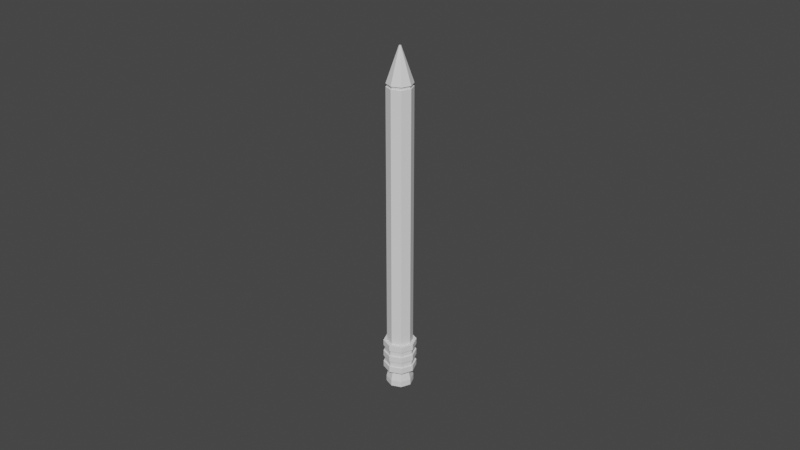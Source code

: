 # Source: pencil.blend  (saved by Blender 2.93.21; exported with 4.5.12 LTS)
import bpy
from mathutils import Matrix  # noqa: F401  (used for matrix-valued properties, if any)

bpy.ops.wm.read_factory_settings(use_empty=True)
scene = bpy.context.scene
scene.name = 'Scene'

# ---- collections
col_collection = bpy.data.collections.new('Collection'); scene.collection.children.link(col_collection)

# ---- world
world_world = bpy.data.worlds.new('World'); scene.world = world_world
world_world.use_nodes = True; world_world.node_tree.nodes.clear()
_N = world_world.node_tree.nodes; _L = world_world.node_tree.links
n0 = _N.new('ShaderNodeOutputWorld'); n0.name = 'World Output'; n0.location = (300, 300)
n1 = _N.new('ShaderNodeBackground'); n1.name = 'Background'; n1.location = (10, 300)
n1.inputs[0].default_value = (0.05088, 0.05088, 0.05088, 1.0)
_L.new(n1.outputs[0], n0.inputs[0])
n0.is_active_output = True
world_world.color = (0.05088, 0.05088, 0.05088)
world_world.use_sun_shadow = False
world_world.sun_shadow_jitter_overblur = 0.0

# ---- meshes
me_cylinder = bpy.data.meshes.new('Cylinder')
me_cylinder.from_pydata([(-1.066e-11, 0.003268, -0.05), (-4.526e-11, 0.0003104, 0.05359), (0.002311, 0.002311, -0.05), (0.0002195, 0.0002195, 0.05359), (0.003268, -1.535e-10, -0.05), (0.0003104, -6.389e-11, 0.05359), (0.002311, -0.002311, -0.05), (0.0002195, -0.0002195, 0.05359), (-2.963e-10, -0.003268, -0.05), (-7.24e-11, -0.0003104, 0.05359), (-0.002311, -0.002311, -0.05), (-0.0002195, -0.0002195, 0.05359), (-0.003268, 2.831e-11, -0.05), (-0.0003104, -4.662e-11, 0.05359), (-0.002311, 0.002311, -0.05), (-0.0002195, 0.0002195, 0.05359), (0.0, 0.004, -0.04044), (0.002828, 0.002828, -0.04044), (0.004, -1.748e-10, -0.04044), (0.002828, -0.002828, -0.04044), (-3.497e-10, -0.004, -0.04044), (-0.002828, -0.002828, -0.04044), (-0.004, 4.77e-11, -0.04044), (-0.002828, 0.002828, -0.04044), (-1.349e-11, 0.004657, -0.05), (0.003293, 0.003293, -0.05), (0.003293, 0.003293, -0.04044), (0.004657, -1.883e-10, -0.05), (0.004657, -1.883e-10, -0.04044), (0.003293, -0.003293, -0.05), (0.003293, -0.003293, -0.04044), (-3.767e-10, -0.004657, -0.05), (-3.767e-10, -0.004657, -0.04044), (-0.003293, -0.003293, -0.05), (-0.003293, -0.003293, -0.04044), (-0.004657, -1.976e-11, -0.05), (-0.004657, -1.976e-11, -0.04044), (-0.003293, 0.003293, -0.05), (-0.003293, 0.003293, -0.04044), (-1.349e-11, 0.004657, -0.04044), (-7.39e-10, 0.004209, -0.05365), (0.002976, 0.002976, -0.05365), (0.004209, -1.893e-10, -0.05365), (0.002976, -0.002976, -0.05365), (-1.107e-09, -0.004209, -0.05365), (-0.002976, -0.002976, -0.05365), (-0.004209, 4.486e-11, -0.05365), (-0.002976, 0.002976, -0.05365), (0.003293, 0.003293, -0.04235), (0.003293, 0.003293, -0.04426), (0.003293, 0.003293, -0.04617), (0.003293, 0.003293, -0.04809), (0.004657, -1.883e-10, -0.04235), (0.004657, -1.883e-10, -0.04426), (0.004657, -1.883e-10, -0.04617), (0.004657, -1.883e-10, -0.04809), (0.003293, -0.003293, -0.04235), (0.003293, -0.003293, -0.04426), (0.003293, -0.003293, -0.04617), (0.003293, -0.003293, -0.04809), (-3.767e-10, -0.004657, -0.04235), (-3.767e-10, -0.004657, -0.04426), (-3.767e-10, -0.004657, -0.04617), (-3.767e-10, -0.004657, -0.04809), (-0.003293, -0.003293, -0.04235), (-0.003293, -0.003293, -0.04426), (-0.003293, -0.003293, -0.04617), (-0.003293, -0.003293, -0.04809), (-0.004657, -1.976e-11, -0.04235), (-0.004657, -1.976e-11, -0.04426), (-0.004657, -1.976e-11, -0.04617), (-0.004657, -1.976e-11, -0.04809), (-0.003293, 0.003293, -0.04235), (-0.003293, 0.003293, -0.04426), (-0.003293, 0.003293, -0.04617), (-0.003293, 0.003293, -0.04809), (-1.349e-11, 0.004657, -0.04809), (-1.349e-11, 0.004657, -0.04617), (-1.349e-11, 0.004657, -0.04426), (-1.349e-11, 0.004657, -0.04235), (-2.274e-11, 0.005107, -0.05), (0.003611, 0.003611, -0.05), (0.003611, 0.003611, -0.04809), (0.005107, -1.976e-10, -0.05), (0.005107, -1.976e-10, -0.04809), (0.003611, -0.003611, -0.05), (0.003611, -0.003611, -0.04809), (-3.792e-10, -0.005107, -0.05), (-3.792e-10, -0.005107, -0.04809), (-0.003611, -0.003611, -0.05), (-0.003611, -0.003611, -0.04809), (-0.005107, -5.252e-11, -0.05), (-0.005107, -5.252e-11, -0.04809), (-0.003611, 0.003611, -0.05), (-0.003611, 0.003611, -0.04809), (-2.274e-11, 0.005107, -0.04235), (-2.274e-11, 0.005107, -0.04044), (-0.003611, 0.003611, -0.04044), (-0.005107, -5.252e-11, -0.04044), (-0.003611, -0.003611, -0.04044), (-3.792e-10, -0.005107, -0.04044), (0.003611, -0.003611, -0.04044), (0.005107, -1.976e-10, -0.04044), (0.003611, 0.003611, -0.04044), (0.003611, 0.003611, -0.04235), (0.003611, 0.003611, -0.04426), (0.003611, 0.003611, -0.04617), (0.005107, -1.976e-10, -0.04235), (0.005107, -1.976e-10, -0.04426), (0.005107, -1.976e-10, -0.04617), (0.003611, -0.003611, -0.04235), (0.003611, -0.003611, -0.04426), (0.003611, -0.003611, -0.04617), (-3.792e-10, -0.005107, -0.04235), (-3.792e-10, -0.005107, -0.04426), (-3.792e-10, -0.005107, -0.04617), (-0.003611, -0.003611, -0.04235), (-0.003611, -0.003611, -0.04426), (-0.003611, -0.003611, -0.04617), (-0.005107, -5.252e-11, -0.04235), (-0.005107, -5.252e-11, -0.04426), (-0.005107, -5.252e-11, -0.04617), (-0.003611, 0.003611, -0.04235), (-0.003611, 0.003611, -0.04426), (-0.003611, 0.003611, -0.04617), (-2.274e-11, 0.005107, -0.04809), (-2.274e-11, 0.005107, -0.04617), (-2.274e-11, 0.005107, -0.04426), (-7.39e-10, 0.004209, -0.05551), (0.002976, 0.002976, -0.05551), (0.004209, -1.893e-10, -0.05551), (0.002976, -0.002976, -0.05551), (-1.107e-09, -0.004209, -0.05551), (-0.002976, -0.002976, -0.05551), (-0.004209, 4.486e-11, -0.05551), (-0.002976, 0.002976, -0.05551), (0.0, 0.004, 0.04286), (0.002828, 0.002828, 0.04286), (0.004, -1.748e-10, 0.04286), (0.002828, -0.002828, 0.04286), (-3.497e-10, -0.004, 0.04286), (-0.002828, -0.002828, 0.04286), (-0.004, 4.77e-11, 0.04286), (-0.002828, 0.002828, 0.04286), (-2.263e-11, 0.002155, 0.04823), (0.001524, 0.001524, 0.04823), (0.002155, -1.194e-10, 0.04823), (0.001524, -0.001524, 0.04823), (-2.11e-10, -0.002155, 0.04823), (-0.001524, -0.001524, 0.04823), (-0.002155, 5.415e-13, 0.04823), (-0.001524, 0.001524, 0.04823), (0.002828, 0.002828, 0.04193), (0.004, -1.748e-10, 0.04193), (0.002828, -0.002828, 0.04193), (-3.497e-10, -0.004, 0.04193), (-0.002828, -0.002828, 0.04193), (-0.004, 4.77e-11, 0.04193), (-0.002828, 0.002828, 0.04193), (0.0, 0.004, 0.04193), (0.0, 0.00363, 0.04193), (0.0, 0.00363, 0.04286), (-0.002567, 0.002567, 0.04286), (-0.00363, 7.051e-11, 0.04286), (-0.002567, -0.002567, 0.04286), (-3.345e-10, -0.00363, 0.04286), (0.002567, -0.002567, 0.04286), (0.00363, -1.672e-10, 0.04286), (0.002567, 0.002567, 0.04286), (0.002567, 0.002567, 0.04193), (0.00363, -1.672e-10, 0.04193), (0.002567, -0.002567, 0.04193), (-3.345e-10, -0.00363, 0.04193), (-0.002567, -0.002567, 0.04193), (-0.00363, 7.051e-11, 0.04193), (-0.002567, 0.002567, 0.04193)], [], [(144, 1, 3, 145), (145, 3, 5, 146), (146, 5, 7, 147), (147, 7, 9, 148), (148, 9, 11, 149), (149, 11, 13, 150), (3, 1, 15, 13, 11, 9, 7, 5), (150, 13, 15, 151), (151, 15, 1, 144), (6, 8, 44, 43), (0, 14, 37, 24), (6, 4, 27, 29), (19, 20, 32, 30), (10, 8, 31, 33), (20, 21, 34, 32), (21, 22, 36, 34), (14, 12, 35, 37), (4, 2, 25, 27), (61, 65, 117, 114), (29, 27, 83, 85), (79, 72, 122, 95), (36, 38, 97, 98), (51, 55, 84, 82), (66, 62, 115, 118), (73, 78, 127, 123), (38, 39, 96, 97), (18, 19, 30, 28), (2, 0, 24, 25), (17, 18, 28, 26), (12, 10, 33, 35), (16, 17, 26, 39), (23, 16, 39, 38), (8, 6, 29, 31), (22, 23, 38, 36), (40, 41, 129, 128), (12, 14, 47, 46), (2, 4, 42, 41), (8, 10, 45, 44), (14, 0, 40, 47), (0, 2, 41, 40), (4, 6, 43, 42), (10, 12, 46, 45), (48, 79, 95, 104), (76, 77, 50, 51), (63, 67, 90, 88), (78, 79, 48, 49), (27, 25, 81, 83), (51, 50, 54, 55), (77, 74, 124, 126), (49, 48, 52, 53), (78, 49, 105, 127), (55, 54, 58, 59), (60, 56, 110, 113), (53, 52, 56, 57), (75, 76, 125, 94), (59, 58, 62, 63), (24, 37, 93, 80), (57, 56, 60, 61), (50, 77, 126, 106), (63, 62, 66, 67), (57, 61, 114, 111), (61, 60, 64, 65), (25, 24, 80, 81), (67, 66, 70, 71), (72, 68, 119, 122), (65, 64, 68, 69), (76, 51, 82, 125), (71, 70, 74, 75), (62, 58, 112, 115), (69, 68, 72, 73), (69, 73, 123, 120), (75, 74, 77, 76), (37, 35, 91, 93), (73, 72, 79, 78), (122, 97, 96, 95), (119, 98, 97, 122), (116, 99, 98, 119), (113, 100, 99, 116), (110, 101, 100, 113), (107, 102, 101, 110), (104, 103, 102, 107), (95, 96, 103, 104), (80, 125, 82, 81), (126, 127, 105, 106), (81, 82, 84, 83), (106, 105, 108, 109), (83, 84, 86, 85), (109, 108, 111, 112), (85, 86, 88, 87), (112, 111, 114, 115), (87, 88, 90, 89), (115, 114, 117, 118), (89, 90, 92, 91), (118, 117, 120, 121), (91, 92, 94, 93), (121, 120, 123, 124), (93, 94, 125, 80), (124, 123, 127, 126), (54, 50, 106, 109), (34, 36, 98, 99), (64, 60, 113, 116), (49, 53, 108, 105), (32, 34, 99, 100), (31, 29, 85, 87), (67, 71, 92, 90), (52, 48, 104, 107), (30, 32, 100, 101), (70, 66, 118, 121), (28, 30, 101, 102), (55, 59, 86, 84), (33, 31, 87, 89), (65, 69, 120, 117), (58, 54, 109, 112), (26, 28, 102, 103), (68, 64, 116, 119), (53, 57, 111, 108), (39, 26, 103, 96), (35, 33, 89, 91), (71, 75, 94, 92), (56, 52, 107, 110), (74, 70, 121, 124), (59, 63, 88, 86), (128, 129, 130, 131, 132, 133, 134, 135), (47, 40, 128, 135), (45, 46, 134, 133), (43, 44, 132, 131), (41, 42, 130, 129), (46, 47, 135, 134), (44, 45, 133, 132), (42, 43, 131, 130), (142, 143, 162, 163), (158, 157, 174, 175), (143, 136, 161, 162), (157, 156, 173, 174), (136, 137, 168, 161), (156, 155, 172, 173), (137, 138, 167, 168), (155, 154, 171, 172), (143, 151, 144, 136), (142, 150, 151, 143), (141, 149, 150, 142), (140, 148, 149, 141), (139, 147, 148, 140), (138, 146, 147, 139), (137, 145, 146, 138), (136, 144, 145, 137), (16, 159, 152, 17), (17, 152, 153, 18), (18, 153, 154, 19), (19, 154, 155, 20), (20, 155, 156, 21), (21, 156, 157, 22), (22, 157, 158, 23), (23, 158, 159, 16), (175, 162, 161, 160), (174, 163, 162, 175), (173, 164, 163, 174), (172, 165, 164, 173), (171, 166, 165, 172), (170, 167, 166, 171), (169, 168, 167, 170), (160, 161, 168, 169), (159, 158, 175, 160), (141, 142, 163, 164), (152, 159, 160, 169), (140, 141, 164, 165), (153, 152, 169, 170), (139, 140, 165, 166), (154, 153, 170, 171), (138, 139, 166, 167)])
_uv = me_cylinder.uv_layers.new(name='UVMap')
_uv.uv.foreach_set('vector', [1.0, 0.9822, 1.0, 1.0, 0.875, 1.0, 0.875, 0.9822, 0.875, 0.9822, 0.875, 1.0, 0.75, 1.0, 0.75, 0.9822, 0.75, 0.9822, 0.75, 1.0, 0.625, 1.0, 0.625, 0.9822, 0.625, 0.9822, 0.625, 1.0, 0.5, 1.0, 0.5, 0.9822, 0.5, 0.9822, 0.5, 1.0, 0.375, 1.0, 0.375, 0.9822, 0.375, 0.9822, 0.375, 1.0, 0.25, 1.0, 0.25, 0.9822, 0.4197, 0.4197, 0.25, 0.49, 0.08029, 0.4197, 0.01, 0.25, 0.08029, 0.08029, 0.25, 0.01, 0.4197, 0.08029, 0.49, 0.25, 0.25, 0.9822, 0.25, 1.0, 0.125, 1.0, 0.125, 0.9822, 0.125, 0.9822, 0.125, 1.0, 0.0, 1.0, 0.0, 0.9822, 0.9197, 0.08029, 0.75, 0.01, 0.75, 0.01, 0.9197, 0.08029, 0.75, 0.49, 0.5803, 0.4197, 0.5803, 0.4197, 0.75, 0.49, 0.9197, 0.08029, 0.99, 0.25, 0.99, 0.25, 0.9197, 0.08029, 0.625, 0.5478, 0.5, 0.5478, 0.5, 0.5478, 0.625, 0.5478, 0.5803, 0.08029, 0.75, 0.01, 0.75, 0.01, 0.5803, 0.08029, 0.5, 0.5478, 0.375, 0.5478, 0.375, 0.5478, 0.5, 0.5478, 0.375, 0.5478, 0.25, 0.5478, 0.25, 0.5478, 0.375, 0.5478, 0.5803, 0.4197, 0.51, 0.25, 0.51, 0.25, 0.5803, 0.4197, 0.99, 0.25, 0.9197, 0.4197, 0.9197, 0.4197, 0.99, 0.25, 0.5, 0.5287, 0.375, 0.5287, 0.375, 0.5287, 0.5, 0.5287, 0.9197, 0.08029, 0.99, 0.25, 0.99, 0.25, 0.9197, 0.08029, 0.0, 0.5383, 0.125, 0.5383, 0.125, 0.5383, 0.0, 0.5383, 0.25, 0.5478, 0.125, 0.5478, 0.125, 0.5478, 0.25, 0.5478, 0.875, 0.5096, 0.75, 0.5096, 0.75, 0.5096, 0.875, 0.5096, 0.375, 0.5191, 0.5, 0.5191, 0.5, 0.5191, 0.375, 0.5191, 0.125, 0.5287, 0.0, 0.5287, 0.0, 0.5287, 0.125, 0.5287, 0.125, 0.5478, 0.0, 0.5478, 0.0, 0.5478, 0.125, 0.5478, 0.75, 0.5478, 0.625, 0.5478, 0.625, 0.5478, 0.75, 0.5478, 0.9197, 0.4197, 0.75, 0.49, 0.75, 0.49, 0.9197, 0.4197, 0.875, 0.5478, 0.75, 0.5478, 0.75, 0.5478, 0.875, 0.5478, 0.51, 0.25, 0.5803, 0.08029, 0.5803, 0.08029, 0.51, 0.25, 1.0, 0.5478, 0.875, 0.5478, 0.875, 0.5478, 1.0, 0.5478, 0.125, 0.5478, 0.0, 0.5478, 0.0, 0.5478, 0.125, 0.5478, 0.75, 0.01, 0.9197, 0.08029, 0.9197, 0.08029, 0.75, 0.01, 0.25, 0.5478, 0.125, 0.5478, 0.125, 0.5478, 0.25, 0.5478, 0.75, 0.49, 0.9197, 0.4197, 0.9197, 0.4197, 0.75, 0.49, 0.51, 0.25, 0.5803, 0.4197, 0.5803, 0.4197, 0.51, 0.25, 0.9197, 0.4197, 0.99, 0.25, 0.99, 0.25, 0.9197, 0.4197, 0.75, 0.01, 0.5803, 0.08029, 0.5803, 0.08029, 0.75, 0.01, 0.5803, 0.4197, 0.75, 0.49, 0.75, 0.49, 0.5803, 0.4197, 0.75, 0.49, 0.9197, 0.4197, 0.9197, 0.4197, 0.75, 0.49, 0.99, 0.25, 0.9197, 0.08029, 0.9197, 0.08029, 0.99, 0.25, 0.5803, 0.08029, 0.51, 0.25, 0.51, 0.25, 0.5803, 0.08029, 0.875, 0.5383, 1.0, 0.5383, 1.0, 0.5383, 0.875, 0.5383, 1.0, 0.5096, 1.0, 0.5191, 0.875, 0.5191, 0.875, 0.5096, 0.5, 0.5096, 0.375, 0.5096, 0.375, 0.5096, 0.5, 0.5096, 1.0, 0.5287, 1.0, 0.5383, 0.875, 0.5383, 0.875, 0.5287, 0.99, 0.25, 0.9197, 0.4197, 0.9197, 0.4197, 0.99, 0.25, 0.875, 0.5096, 0.875, 0.5191, 0.75, 0.5191, 0.75, 0.5096, 0.0, 0.5191, 0.125, 0.5191, 0.125, 0.5191, 0.0, 0.5191, 0.875, 0.5287, 0.875, 0.5383, 0.75, 0.5383, 0.75, 0.5287, 1.0, 0.5287, 0.875, 0.5287, 0.875, 0.5287, 1.0, 0.5287, 0.75, 0.5096, 0.75, 0.5191, 0.625, 0.5191, 0.625, 0.5096, 0.5, 0.5383, 0.625, 0.5383, 0.625, 0.5383, 0.5, 0.5383, 0.75, 0.5287, 0.75, 0.5383, 0.625, 0.5383, 0.625, 0.5287, 0.125, 0.5096, 0.0, 0.5096, 0.0, 0.5096, 0.125, 0.5096, 0.625, 0.5096, 0.625, 0.5191, 0.5, 0.5191, 0.5, 0.5096, 0.75, 0.49, 0.5803, 0.4197, 0.5803, 0.4197, 0.75, 0.49, 0.625, 0.5287, 0.625, 0.5383, 0.5, 0.5383, 0.5, 0.5287, 0.875, 0.5191, 1.0, 0.5191, 1.0, 0.5191, 0.875, 0.5191, 0.5, 0.5096, 0.5, 0.5191, 0.375, 0.5191, 0.375, 0.5096, 0.625, 0.5287, 0.5, 0.5287, 0.5, 0.5287, 0.625, 0.5287, 0.5, 0.5287, 0.5, 0.5383, 0.375, 0.5383, 0.375, 0.5287, 0.9197, 0.4197, 0.75, 0.49, 0.75, 0.49, 0.9197, 0.4197, 0.375, 0.5096, 0.375, 0.5191, 0.25, 0.5191, 0.25, 0.5096, 0.125, 0.5383, 0.25, 0.5383, 0.25, 0.5383, 0.125, 0.5383, 0.375, 0.5287, 0.375, 0.5383, 0.25, 0.5383, 0.25, 0.5287, 1.0, 0.5096, 0.875, 0.5096, 0.875, 0.5096, 1.0, 0.5096, 0.25, 0.5096, 0.25, 0.5191, 0.125, 0.5191, 0.125, 0.5096, 0.5, 0.5191, 0.625, 0.5191, 0.625, 0.5191, 0.5, 0.5191, 0.25, 0.5287, 0.25, 0.5383, 0.125, 0.5383, 0.125, 0.5287, 0.25, 0.5287, 0.125, 0.5287, 0.125, 0.5287, 0.25, 0.5287, 0.125, 0.5096, 0.125, 0.5191, 0.0, 0.5191, 0.0, 0.5096, 0.5803, 0.4197, 0.51, 0.25, 0.51, 0.25, 0.5803, 0.4197, 0.125, 0.5287, 0.125, 0.5383, 0.0, 0.5383, 0.0, 0.5287, 0.125, 0.5383, 0.125, 0.5478, 0.0, 0.5478, 0.0, 0.5383, 0.25, 0.5383, 0.25, 0.5478, 0.125, 0.5478, 0.125, 0.5383, 0.375, 0.5383, 0.375, 0.5478, 0.25, 0.5478, 0.25, 0.5383, 0.5, 0.5383, 0.5, 0.5478, 0.375, 0.5478, 0.375, 0.5383, 0.625, 0.5383, 0.625, 0.5478, 0.5, 0.5478, 0.5, 0.5383, 0.75, 0.5383, 0.75, 0.5478, 0.625, 0.5478, 0.625, 0.5383, 0.875, 0.5383, 0.875, 0.5478, 0.75, 0.5478, 0.75, 0.5383, 1.0, 0.5383, 1.0, 0.5478, 0.875, 0.5478, 0.875, 0.5383, 1.0, 0.5, 1.0, 0.5096, 0.875, 0.5096, 0.875, 0.5, 1.0, 0.5191, 1.0, 0.5287, 0.875, 0.5287, 0.875, 0.5191, 0.875, 0.5, 0.875, 0.5096, 0.75, 0.5096, 0.75, 0.5, 0.875, 0.5191, 0.875, 0.5287, 0.75, 0.5287, 0.75, 0.5191, 0.75, 0.5, 0.75, 0.5096, 0.625, 0.5096, 0.625, 0.5, 0.75, 0.5191, 0.75, 0.5287, 0.625, 0.5287, 0.625, 0.5191, 0.625, 0.5, 0.625, 0.5096, 0.5, 0.5096, 0.5, 0.5, 0.625, 0.5191, 0.625, 0.5287, 0.5, 0.5287, 0.5, 0.5191, 0.5, 0.5, 0.5, 0.5096, 0.375, 0.5096, 0.375, 0.5, 0.5, 0.5191, 0.5, 0.5287, 0.375, 0.5287, 0.375, 0.5191, 0.375, 0.5, 0.375, 0.5096, 0.25, 0.5096, 0.25, 0.5, 0.375, 0.5191, 0.375, 0.5287, 0.25, 0.5287, 0.25, 0.5191, 0.25, 0.5, 0.25, 0.5096, 0.125, 0.5096, 0.125, 0.5, 0.25, 0.5191, 0.25, 0.5287, 0.125, 0.5287, 0.125, 0.5191, 0.125, 0.5, 0.125, 0.5096, 0.0, 0.5096, 0.0, 0.5, 0.125, 0.5191, 0.125, 0.5287, 0.0, 0.5287, 0.0, 0.5191, 0.75, 0.5191, 0.875, 0.5191, 0.875, 0.5191, 0.75, 0.5191, 0.375, 0.5478, 0.25, 0.5478, 0.25, 0.5478, 0.375, 0.5478, 0.375, 0.5383, 0.5, 0.5383, 0.5, 0.5383, 0.375, 0.5383, 0.875, 0.5287, 0.75, 0.5287, 0.75, 0.5287, 0.875, 0.5287, 0.5, 0.5478, 0.375, 0.5478, 0.375, 0.5478, 0.5, 0.5478, 0.75, 0.01, 0.9197, 0.08029, 0.9197, 0.08029, 0.75, 0.01, 0.375, 0.5096, 0.25, 0.5096, 0.25, 0.5096, 0.375, 0.5096, 0.75, 0.5383, 0.875, 0.5383, 0.875, 0.5383, 0.75, 0.5383, 0.625, 0.5478, 0.5, 0.5478, 0.5, 0.5478, 0.625, 0.5478, 0.25, 0.5191, 0.375, 0.5191, 0.375, 0.5191, 0.25, 0.5191, 0.75, 0.5478, 0.625, 0.5478, 0.625, 0.5478, 0.75, 0.5478, 0.75, 0.5096, 0.625, 0.5096, 0.625, 0.5096, 0.75, 0.5096, 0.5803, 0.08029, 0.75, 0.01, 0.75, 0.01, 0.5803, 0.08029, 0.375, 0.5287, 0.25, 0.5287, 0.25, 0.5287, 0.375, 0.5287, 0.625, 0.5191, 0.75, 0.5191, 0.75, 0.5191, 0.625, 0.5191, 0.875, 0.5478, 0.75, 0.5478, 0.75, 0.5478, 0.875, 0.5478, 0.25, 0.5383, 0.375, 0.5383, 0.375, 0.5383, 0.25, 0.5383, 0.75, 0.5287, 0.625, 0.5287, 0.625, 0.5287, 0.75, 0.5287, 1.0, 0.5478, 0.875, 0.5478, 0.875, 0.5478, 1.0, 0.5478, 0.51, 0.25, 0.5803, 0.08029, 0.5803, 0.08029, 0.51, 0.25, 0.25, 0.5096, 0.125, 0.5096, 0.125, 0.5096, 0.25, 0.5096, 0.625, 0.5383, 0.75, 0.5383, 0.75, 0.5383, 0.625, 0.5383, 0.125, 0.5191, 0.25, 0.5191, 0.25, 0.5191, 0.125, 0.5191, 0.625, 0.5096, 0.5, 0.5096, 0.5, 0.5096, 0.625, 0.5096, 0.75, 0.49, 0.9197, 0.4197, 0.99, 0.25, 0.9197, 0.08029, 0.75, 0.01, 0.5803, 0.08029, 0.51, 0.25, 0.5803, 0.4197, 0.5803, 0.4197, 0.75, 0.49, 0.75, 0.49, 0.5803, 0.4197, 0.5803, 0.08029, 0.51, 0.25, 0.51, 0.25, 0.5803, 0.08029, 0.9197, 0.08029, 0.75, 0.01, 0.75, 0.01, 0.9197, 0.08029, 0.9197, 0.4197, 0.99, 0.25, 0.99, 0.25, 0.9197, 0.4197, 0.51, 0.25, 0.5803, 0.4197, 0.5803, 0.4197, 0.51, 0.25, 0.75, 0.01, 0.5803, 0.08029, 0.5803, 0.08029, 0.75, 0.01, 0.99, 0.25, 0.9197, 0.08029, 0.9197, 0.08029, 0.99, 0.25, 0.25, 0.9643, 0.125, 0.9643, 0.125, 0.9643, 0.25, 0.9643, 0.125, 0.9596, 0.25, 0.9596, 0.25, 0.9596, 0.125, 0.9596, 0.125, 0.9643, 0.0, 0.9643, 0.0, 0.9643, 0.125, 0.9643, 0.25, 0.9596, 0.375, 0.9596, 0.375, 0.9596, 0.25, 0.9596, 1.0, 0.9643, 0.875, 0.9643, 0.875, 0.9643, 1.0, 0.9643, 0.375, 0.9596, 0.5, 0.9596, 0.5, 0.9596, 0.375, 0.9596, 0.875, 0.9643, 0.75, 0.9643, 0.75, 0.9643, 0.875, 0.9643, 0.5, 0.9596, 0.625, 0.9596, 0.625, 0.9596, 0.5, 0.9596, 0.125, 0.9643, 0.125, 0.9822, 0.0, 0.9822, 0.0, 0.9643, 0.25, 0.9643, 0.25, 0.9822, 0.125, 0.9822, 0.125, 0.9643, 0.375, 0.9643, 0.375, 0.9822, 0.25, 0.9822, 0.25, 0.9643, 0.5, 0.9643, 0.5, 0.9822, 0.375, 0.9822, 0.375, 0.9643, 0.625, 0.9643, 0.625, 0.9822, 0.5, 0.9822, 0.5, 0.9643, 0.75, 0.9643, 0.75, 0.9822, 0.625, 0.9822, 0.625, 0.9643, 0.875, 0.9643, 0.875, 0.9822, 0.75, 0.9822, 0.75, 0.9643, 1.0, 0.9643, 1.0, 0.9822, 0.875, 0.9822, 0.875, 0.9643, 1.0, 0.5478, 1.0, 0.9596, 0.875, 0.9596, 0.875, 0.5478, 0.875, 0.5478, 0.875, 0.9596, 0.75, 0.9596, 0.75, 0.5478, 0.75, 0.5478, 0.75, 0.9596, 0.625, 0.9596, 0.625, 0.5478, 0.625, 0.5478, 0.625, 0.9596, 0.5, 0.9596, 0.5, 0.5478, 0.5, 0.5478, 0.5, 0.9596, 0.375, 0.9596, 0.375, 0.5478, 0.375, 0.5478, 0.375, 0.9596, 0.25, 0.9596, 0.25, 0.5478, 0.25, 0.5478, 0.25, 0.9596, 0.125, 0.9596, 0.125, 0.5478, 0.125, 0.5478, 0.125, 0.9596, 0.0, 0.9596, 0.0, 0.5478, 0.125, 0.9596, 0.125, 0.9643, 0.0, 0.9643, 0.0, 0.9596, 0.25, 0.9596, 0.25, 0.9643, 0.125, 0.9643, 0.125, 0.9596, 0.375, 0.9596, 0.375, 0.9643, 0.25, 0.9643, 0.25, 0.9596, 0.5, 0.9596, 0.5, 0.9643, 0.375, 0.9643, 0.375, 0.9596, 0.625, 0.9596, 0.625, 0.9643, 0.5, 0.9643, 0.5, 0.9596, 0.75, 0.9596, 0.75, 0.9643, 0.625, 0.9643, 0.625, 0.9596, 0.875, 0.9596, 0.875, 0.9643, 0.75, 0.9643, 0.75, 0.9596, 1.0, 0.9596, 1.0, 0.9643, 0.875, 0.9643, 0.875, 0.9596, 0.0, 0.9596, 0.125, 0.9596, 0.125, 0.9596, 0.0, 0.9596, 0.375, 0.9643, 0.25, 0.9643, 0.25, 0.9643, 0.375, 0.9643, 0.875, 0.9596, 1.0, 0.9596, 1.0, 0.9596, 0.875, 0.9596, 0.5, 0.9643, 0.375, 0.9643, 0.375, 0.9643, 0.5, 0.9643, 0.75, 0.9596, 0.875, 0.9596, 0.875, 0.9596, 0.75, 0.9596, 0.625, 0.9643, 0.5, 0.9643, 0.5, 0.9643, 0.625, 0.9643, 0.625, 0.9596, 0.75, 0.9596, 0.75, 0.9596, 0.625, 0.9596, 0.75, 0.9643, 0.625, 0.9643, 0.625, 0.9643, 0.75, 0.9643])
me_cylinder.use_remesh_fix_poles = True
me_cylinder.use_remesh_preserve_attributes = False
me_cylinder.update()

# ---- objects
ob_cylinder = bpy.data.objects.new('Cylinder', me_cylinder)

# ---- transforms, parenting, visibility, modifiers, constraints
ob_cylinder.location = (0.0, 0.0, 0.0)

# ---- collection membership
col_collection.objects.link(ob_cylinder)

# ---- scene / render settings (as saved in the file)
scene.frame_start = 1; scene.frame_end = 250; scene.frame_set(1)
scene.render.engine = 'BLENDER_EEVEE_NEXT'
scene.cycles.use_denoising = False
scene.cycles.samples = 128
scene.cycles.sampling_pattern = 'TABULATED_SOBOL'
scene.cycles.use_adaptive_sampling = False
scene.cycles.use_light_tree = False
scene.view_settings.view_transform = 'Filmic'
bpy.context.view_layer.update()

# ---- added for rendering (the .blend has no active camera and no usable light): camera, sun
cam_auto = bpy.data.cameras.new('AutoCamera')
cam_auto.lens = 50.0
cam_auto.sensor_width = 36.0
cam_auto.clip_end = 1000.0
ob_auto_camera = bpy.data.objects.new('AutoCamera', cam_auto)
scene.collection.objects.link(ob_auto_camera)
ob_auto_camera.location = (0.185045, -0.222054, 0.147075)
ob_auto_camera.rotation_euler = (1.09748, -7.21219e-08, 0.694738)
scene.camera = ob_auto_camera
light_auto_sun = bpy.data.lights.new('AutoSun', 'SUN')
light_auto_sun.energy = 3.0
light_auto_sun.angle = 0.0523599
ob_auto_sun = bpy.data.objects.new('AutoSun', light_auto_sun)
scene.collection.objects.link(ob_auto_sun)
ob_auto_sun.rotation_euler = (0.872665, 0.174533, 0.523599)
bpy.context.view_layer.update()
